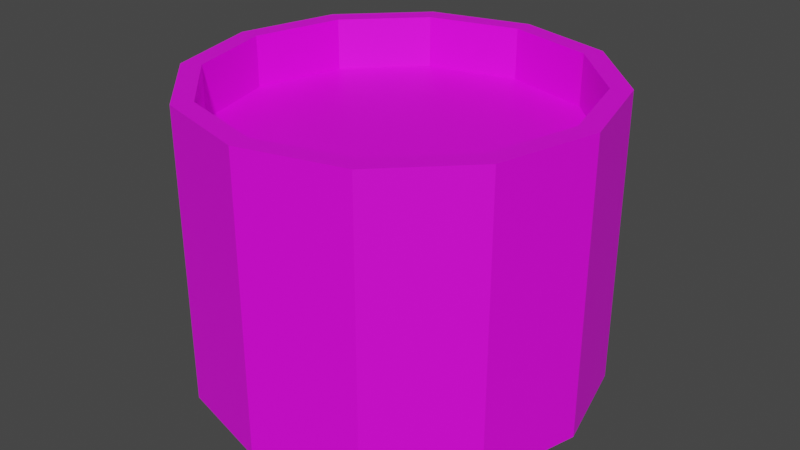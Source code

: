 # Source: Lava_Container.blend  (saved by Blender 2.90.8; exported with 4.5.12 LTS)
import bpy
from mathutils import Matrix  # noqa: F401  (used for matrix-valued properties, if any)

bpy.ops.wm.read_factory_settings(use_empty=True)
scene = bpy.context.scene
scene.name = 'Scene'

# ---- collections
col_collection = bpy.data.collections.new('Collection'); scene.collection.children.link(col_collection)

# ---- images (referenced by path relative to the original .blend; pixels are not part of the script)
import os
ASSET_DIR = os.environ.get("B2B_ASSET_DIR", "")  # directory of the original .blend (textures are referenced by path, not embedded)
HERE = os.path.dirname(os.path.abspath(__file__))  # packed textures are extracted next to this script under _unpacked/

def load_image(name, relpath, width, height, colorspace="sRGB"):
    """Load a texture the original file referenced (path relative to the .blend, or extracted next to this script)."""
    p = next((c for c in (os.path.join(HERE, relpath), os.path.join(ASSET_DIR, relpath)) if relpath and os.path.exists(c)), "")
    if p:
        img = bpy.data.images.load(p, check_existing=True)
        img.name = name
    else:  # same state as the original file: an image datablock whose file is absent (Cycles renders it pink)
        img = bpy.data.images.new(name, width, height)
        img.source = "FILE"
        img.filepath = "//" + (relpath or name)
    img.colorspace_settings.name = colorspace
    return img
img_colour_palette_png = load_image('Colour Palette.png', 'Colour Palette.png', 1024, 1024, 'sRGB')

# ---- materials (node trees are filled in below, after node groups)
mat_material = bpy.data.materials.new('Material')
mat_material.use_transparent_shadow = False

# ---- material node trees
mat_material.use_nodes = True; mat_material.node_tree.nodes.clear()
_N = mat_material.node_tree.nodes; _L = mat_material.node_tree.links
n0 = _N.new('ShaderNodeBsdfPrincipled'); n0.name = 'Principled BSDF'; n0.location = (10, 300)
n0.distribution = 'GGX'
n0.subsurface_method = 'BURLEY'
n0.inputs[3].default_value = 1.45
n0.inputs[27].default_value = (0.0, 0.0, 0.0, 1.0)
n0.inputs[28].default_value = 1.0
n1 = _N.new('ShaderNodeOutputMaterial'); n1.name = 'Material Output'; n1.location = (300, 300)
n2 = _N.new('ShaderNodeTexImage'); n2.name = 'Image Texture'; n2.location = (-302, 301)
n2.image = img_colour_palette_png
_L.new(n0.outputs[0], n1.inputs[0])
_L.new(n2.outputs[0], n0.inputs[0])
n1.is_active_output = True

# ---- world
world_world = bpy.data.worlds.new('World'); scene.world = world_world
world_world.use_nodes = True; world_world.node_tree.nodes.clear()
_N = world_world.node_tree.nodes; _L = world_world.node_tree.links
n0 = _N.new('ShaderNodeOutputWorld'); n0.name = 'World Output'; n0.location = (300, 300)
n1 = _N.new('ShaderNodeBackground'); n1.name = 'Background'; n1.location = (10, 300)
n1.inputs[0].default_value = (0.05088, 0.05088, 0.05088, 1.0)
_L.new(n1.outputs[0], n0.inputs[0])
n0.is_active_output = True
world_world.color = (0.05088, 0.05088, 0.05088)
world_world.use_sun_shadow = False
world_world.sun_shadow_jitter_overblur = 0.0

# ---- meshes
me_cylinder = bpy.data.meshes.new('Cylinder')
me_cylinder.from_pydata([(-3.219e-10, 0.5832, -0.3294), (0.0, 0.5832, 0.5186), (0.2916, 0.5051, -0.3294), (0.2916, 0.5051, 0.5186), (0.5051, 0.2916, -0.3294), (0.5051, 0.2916, 0.5186), (0.5832, 0.0, -0.3294), (0.5832, 0.0, 0.5186), (0.5051, -0.2916, -0.3294), (0.5051, -0.2916, 0.5186), (0.2916, -0.5051, -0.3294), (0.2916, -0.5051, 0.5186), (-3.219e-10, -0.5832, -0.3294), (0.0, -0.5832, 0.5186), (-0.2916, -0.5051, -0.3294), (-0.2916, -0.5051, 0.5186), (-0.5051, -0.2916, -0.3294), (-0.5051, -0.2916, 0.5186), (-0.5832, 0.0, -0.3294), (-0.5832, 0.0, 0.5186), (-0.5051, 0.2916, -0.3294), (-0.5051, 0.2916, 0.5186), (-0.2916, 0.5051, -0.3294), (-0.2916, 0.5051, 0.5186), (0.2624, 0.4546, 0.5186), (0.0, 0.5249, 0.5186), (0.4546, 0.2624, 0.5186), (0.5249, -3.862e-10, 0.5186), (0.4546, -0.2624, 0.5186), (0.2624, -0.4546, 0.5186), (0.0, -0.5249, 0.5186), (-0.2624, -0.4546, 0.5186), (-0.4546, -0.2624, 0.5186), (-0.5249, -3.862e-10, 0.5186), (-0.4546, 0.2624, 0.5186), (-0.2624, 0.4546, 0.5186), (0.2624, 0.4546, 0.3674), (0.0, 0.5249, 0.3674), (0.4546, 0.2624, 0.3674), (0.5249, -3.862e-10, 0.3674), (0.4546, -0.2624, 0.3674), (0.2624, -0.4546, 0.3674), (0.0, -0.5249, 0.3674), (-0.2624, -0.4546, 0.3674), (-0.4546, -0.2624, 0.3674), (-0.5249, -3.862e-10, 0.3674), (-0.4546, 0.2624, 0.3674), (-0.2624, 0.4546, 0.3674)], [], [(0, 1, 3, 2), (2, 3, 5, 4), (4, 5, 7, 6), (6, 7, 9, 8), (8, 9, 11, 10), (10, 11, 13, 12), (12, 13, 15, 14), (14, 15, 17, 16), (16, 17, 19, 18), (18, 19, 21, 20), (9, 7, 27, 28), (20, 21, 23, 22), (22, 23, 1, 0), (0, 2, 4, 6, 8, 10, 12, 14, 16, 18, 20, 22), (34, 33, 45, 46), (1, 23, 35, 25), (3, 1, 25, 24), (7, 5, 26, 27), (23, 21, 34, 35), (5, 3, 24, 26), (21, 19, 33, 34), (19, 17, 32, 33), (17, 15, 31, 32), (15, 13, 30, 31), (13, 11, 29, 30), (11, 9, 28, 29), (36, 37, 47, 46, 45, 44, 43, 42, 41, 40, 39, 38), (31, 30, 42, 43), (28, 27, 39, 40), (35, 34, 46, 47), (24, 25, 37, 36), (32, 31, 43, 44), (29, 28, 40, 41), (25, 35, 47, 37), (26, 24, 36, 38), (33, 32, 44, 45), (30, 29, 41, 42), (27, 26, 38, 39)])
_uv = me_cylinder.uv_layers.new(name='UVMap')
_uv.uv.foreach_set('vector', [0.9872, 0.9799, 0.9872, 0.9799, 0.9872, 0.9799, 0.9872, 0.9799, 0.9872, 0.9799, 0.9872, 0.9799, 0.9872, 0.9799, 0.9872, 0.9799, 0.9872, 0.9799, 0.9872, 0.9799, 0.9872, 0.9799, 0.9872, 0.9799, 0.9872, 0.9799, 0.9872, 0.9799, 0.9872, 0.9799, 0.9872, 0.9799, 0.9872, 0.9799, 0.9872, 0.9799, 0.9872, 0.9799, 0.9872, 0.9799, 0.9872, 0.9799, 0.9872, 0.9799, 0.9872, 0.9799, 0.9872, 0.9799, 0.9872, 0.9799, 0.9872, 0.9799, 0.9872, 0.9799, 0.9872, 0.9799, 0.9872, 0.9799, 0.9872, 0.9799, 0.9872, 0.9799, 0.9872, 0.9799, 0.9872, 0.9799, 0.9872, 0.9799, 0.9872, 0.9799, 0.9872, 0.9799, 0.9872, 0.9799, 0.9872, 0.9799, 0.9872, 0.9799, 0.9872, 0.9799, 0.9872, 0.9799, 0.9872, 0.9799, 0.9872, 0.9799, 0.9872, 0.9799, 0.9872, 0.9799, 0.9872, 0.9799, 0.9872, 0.9799, 0.9872, 0.9799, 0.9872, 0.9799, 0.9872, 0.9799, 0.9872, 0.9799, 0.9872, 0.9799, 0.9872, 0.9799, 0.9872, 0.9799, 0.9872, 0.9799, 0.9872, 0.9799, 0.9872, 0.9799, 0.9872, 0.9799, 0.9872, 0.9799, 0.9872, 0.9799, 0.9872, 0.9799, 0.9872, 0.9799, 0.9872, 0.9799, 0.9872, 0.9799, 0.9872, 0.9799, 0.9872, 0.9799, 0.9872, 0.9799, 0.9872, 0.9799, 0.9872, 0.9799, 0.9872, 0.9799, 0.9872, 0.9799, 0.9872, 0.9799, 0.9872, 0.9799, 0.9872, 0.9799, 0.9872, 0.9799, 0.9872, 0.9799, 0.9872, 0.9799, 0.9872, 0.9799, 0.9872, 0.9799, 0.9872, 0.9799, 0.9872, 0.9799, 0.9872, 0.9799, 0.9872, 0.9799, 0.9872, 0.9799, 0.9872, 0.9799, 0.9872, 0.9799, 0.9872, 0.9799, 0.9872, 0.9799, 0.9872, 0.9799, 0.9872, 0.9799, 0.9872, 0.9799, 0.9872, 0.9799, 0.9872, 0.9799, 0.9872, 0.9799, 0.9872, 0.9799, 0.9872, 0.9799, 0.9872, 0.9799, 0.9872, 0.9799, 0.9872, 0.9799, 0.9872, 0.9799, 0.9872, 0.9799, 0.9872, 0.9799, 0.9872, 0.9799, 0.9872, 0.9799, 0.9872, 0.9799, 0.9872, 0.9799, 0.9872, 0.9799, 0.9872, 0.9799, 0.9872, 0.9799, 0.9872, 0.9799, 0.9872, 0.9799, 0.9872, 0.9799, 0.4902, 0.7067, 0.4902, 0.7067, 0.4902, 0.7067, 0.4902, 0.7067, 0.4902, 0.7067, 0.4902, 0.7067, 0.4902, 0.7067, 0.4902, 0.7067, 0.4902, 0.7067, 0.4902, 0.7067, 0.4902, 0.7067, 0.4902, 0.7067, 0.9872, 0.9799, 0.9872, 0.9799, 0.9872, 0.9799, 0.9872, 0.9799, 0.9872, 0.9799, 0.9872, 0.9799, 0.9872, 0.9799, 0.9872, 0.9799, 0.9872, 0.9799, 0.9872, 0.9799, 0.9872, 0.9799, 0.9872, 0.9799, 0.9872, 0.9799, 0.9872, 0.9799, 0.9872, 0.9799, 0.9872, 0.9799, 0.9872, 0.9799, 0.9872, 0.9799, 0.9872, 0.9799, 0.9872, 0.9799, 0.9872, 0.9799, 0.9872, 0.9799, 0.9872, 0.9799, 0.9872, 0.9799, 0.9872, 0.9799, 0.9872, 0.9799, 0.9872, 0.9799, 0.9872, 0.9799, 0.9872, 0.9799, 0.9872, 0.9799, 0.9872, 0.9799, 0.9872, 0.9799, 0.9872, 0.9799, 0.9872, 0.9799, 0.9872, 0.9799, 0.9872, 0.9799, 0.9872, 0.9799, 0.9872, 0.9799, 0.9872, 0.9799, 0.9872, 0.9799, 0.9872, 0.9799, 0.9872, 0.9799, 0.9872, 0.9799, 0.9872, 0.9799])
me_cylinder.materials.append(mat_material)
me_cylinder.use_mirror_x = True
me_cylinder.update()

# ---- objects
ob_lava_container = bpy.data.objects.new('Lava Container', me_cylinder)

# ---- transforms, parenting, visibility, modifiers, constraints
ob_lava_container.location = (0.0, 0.0, 0.0)
ob_lava_container.lineart.crease_threshold = 0.0
ob_lava_container.use_mesh_mirror_x = True

# ---- collection membership
col_collection.objects.link(ob_lava_container)

# ---- scene / render settings (as saved in the file)
scene.frame_start = 1; scene.frame_end = 250; scene.frame_set(1)
scene.render.engine = 'BLENDER_EEVEE_NEXT'
scene.cycles.use_denoising = False
scene.cycles.samples = 128
scene.cycles.sampling_pattern = 'TABULATED_SOBOL'
scene.cycles.use_adaptive_sampling = False
scene.cycles.use_light_tree = False
scene.view_settings.view_transform = 'Filmic'
bpy.context.view_layer.update()

# ---- added for rendering (the .blend has no active camera and no usable light): camera, sun
cam_auto = bpy.data.cameras.new('AutoCamera')
cam_auto.lens = 50.0
cam_auto.sensor_width = 36.0
cam_auto.clip_end = 1000.0
ob_auto_camera = bpy.data.objects.new('AutoCamera', cam_auto)
scene.collection.objects.link(ob_auto_camera)
ob_auto_camera.location = (1.71606, -2.05927, 1.46745)
ob_auto_camera.rotation_euler = (1.09748, -7.21219e-08, 0.694738)
scene.camera = ob_auto_camera
light_auto_sun = bpy.data.lights.new('AutoSun', 'SUN')
light_auto_sun.energy = 3.0
light_auto_sun.angle = 0.0523599
ob_auto_sun = bpy.data.objects.new('AutoSun', light_auto_sun)
scene.collection.objects.link(ob_auto_sun)
ob_auto_sun.rotation_euler = (0.872665, 0.174533, 0.523599)
bpy.context.view_layer.update()
